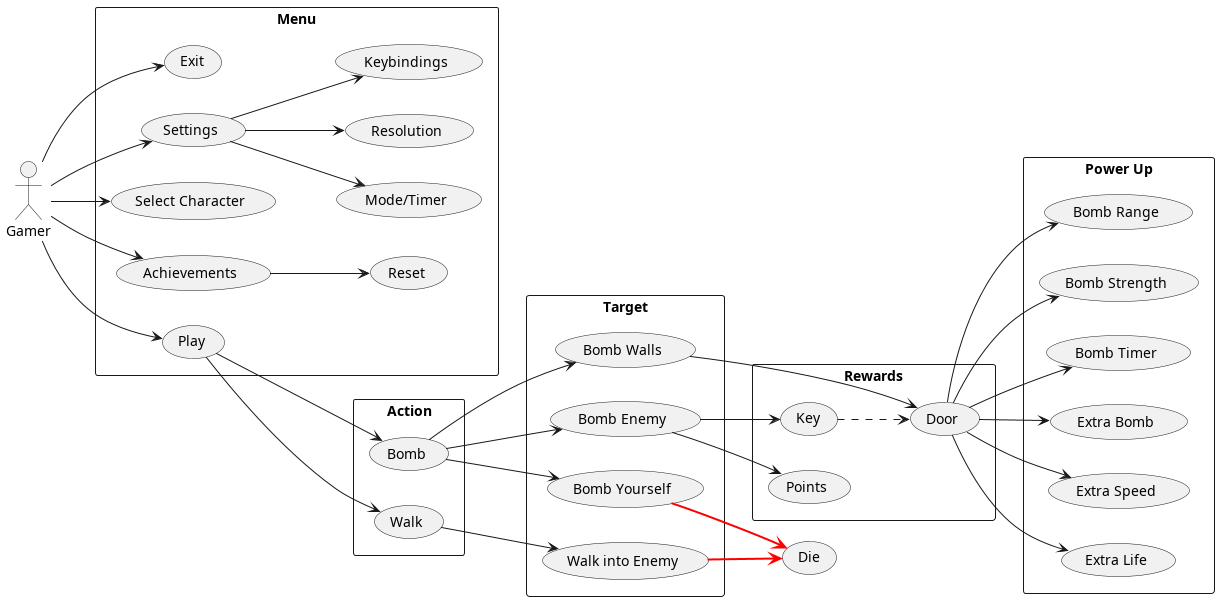

The diagram above was rendered by PlantUML. Its source (embedded in the PNG):
@startuml Bomberman Dungeon
left to right direction
actor "Gamer" as gmr
rectangle Menu {
  usecase "Exit" as M5
  usecase "Settings" as M4
  usecase "Select Character" as M2
  usecase "Achievements" as M3
  usecase "Reset" as M6
  usecase "Mode/Timer" as S1
  usecase "Resolution" as S2
  usecase "Keybindings" as S3
  usecase "Play" as M1
}

rectangle Action {
  usecase "Walk" as A1
  usecase "Bomb" as A2
}

rectangle Target {
  usecase "Bomb Walls" as C1
  usecase "Bomb Enemy" as C2
  usecase "Bomb Yourself" as C3
  usecase "Walk into Enemy" as C4
}


rectangle "Power Up"{
  usecase "Bomb Range" as P1
  usecase "Bomb Strength" as P2
  usecase "Bomb Timer" as P3
  usecase "Extra Bomb" as P4
  usecase "Extra Speed" as P5
  usecase "Extra Life" as P6
}

rectangle Rewards{
  usecase "Key" as R1
  usecase "Door" as R2
  usecase "Points" as R3
}

gmr --> M1
gmr --> M2
gmr --> M3
gmr --> M4
gmr --> M5
M3 --> M6

M4 --> S1
M4 --> S2
M4 --> S3

M1 --> A1
M1 --> A2

A1 --> C4
A2 --> C1
A2 --> C2
A2 --> C3

C3 --> (Die) #line:red;line.bold
C4 --> (Die) #line:red;line.bold

C2 --> R1
C2 --> R3
C1 --> R2
R1 ..> R2 

R2 --> P1
R2 --> P2
R2 --> P3
R2 --> P4
R2 --> P5
R2 --> P6

@enduml